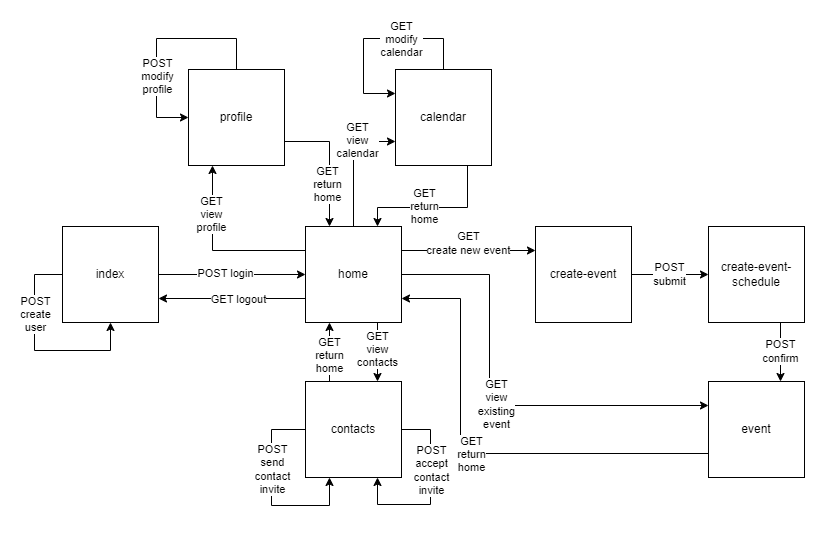

The diagram above was exported from draw.io. Its source (the exported page's mxGraphModel, read from the mxfile embedded in the PNG):
<mxGraphModel dx="2155" dy="569" grid="0" gridSize="10" guides="1" tooltips="1" connect="1" arrows="1" fold="1" page="0" pageScale="1" pageWidth="827" pageHeight="1169" math="0" shadow="0">
  <root>
    <mxCell id="0" />
    <mxCell id="1" parent="0" />
    <mxCell id="1iBje93t3zZCaM8THvnG-5" value="index" style="whiteSpace=wrap;html=1;aspect=fixed;" parent="1" vertex="1">
      <mxGeometry x="-1008" y="532" width="96" height="96" as="geometry" />
    </mxCell>
    <mxCell id="1iBje93t3zZCaM8THvnG-7" value="home" style="whiteSpace=wrap;html=1;aspect=fixed;" parent="1" vertex="1">
      <mxGeometry x="-765" y="532" width="96" height="96" as="geometry" />
    </mxCell>
    <mxCell id="1iBje93t3zZCaM8THvnG-8" value="contacts" style="whiteSpace=wrap;html=1;aspect=fixed;" parent="1" vertex="1">
      <mxGeometry x="-765" y="687" width="96" height="96" as="geometry" />
    </mxCell>
    <mxCell id="1iBje93t3zZCaM8THvnG-9" value="create-event" style="whiteSpace=wrap;html=1;aspect=fixed;" parent="1" vertex="1">
      <mxGeometry x="-535" y="532" width="96" height="96" as="geometry" />
    </mxCell>
    <mxCell id="1iBje93t3zZCaM8THvnG-10" value="event" style="whiteSpace=wrap;html=1;aspect=fixed;" parent="1" vertex="1">
      <mxGeometry x="-362" y="687" width="96" height="96" as="geometry" />
    </mxCell>
    <mxCell id="1iBje93t3zZCaM8THvnG-11" value="profile" style="whiteSpace=wrap;html=1;aspect=fixed;" parent="1" vertex="1">
      <mxGeometry x="-882" y="375" width="96" height="96" as="geometry" />
    </mxCell>
    <mxCell id="1iBje93t3zZCaM8THvnG-18" value="" style="endArrow=classic;html=1;rounded=0;exitX=1;exitY=0.5;exitDx=0;exitDy=0;entryX=0;entryY=0.5;entryDx=0;entryDy=0;" parent="1" source="1iBje93t3zZCaM8THvnG-5" target="1iBje93t3zZCaM8THvnG-7" edge="1">
      <mxGeometry width="50" height="50" relative="1" as="geometry">
        <mxPoint x="-877" y="707" as="sourcePoint" />
        <mxPoint x="-827" y="657" as="targetPoint" />
      </mxGeometry>
    </mxCell>
    <mxCell id="1iBje93t3zZCaM8THvnG-19" value="POST login" style="edgeLabel;html=1;align=center;verticalAlign=middle;resizable=0;points=[];" parent="1iBje93t3zZCaM8THvnG-18" vertex="1" connectable="0">
      <mxGeometry x="-0.0932" y="1" relative="1" as="geometry">
        <mxPoint as="offset" />
      </mxGeometry>
    </mxCell>
    <mxCell id="1iBje93t3zZCaM8THvnG-20" value="" style="endArrow=classic;html=1;rounded=0;entryX=1;entryY=0.75;entryDx=0;entryDy=0;exitX=0;exitY=0.75;exitDx=0;exitDy=0;" parent="1" source="1iBje93t3zZCaM8THvnG-7" target="1iBje93t3zZCaM8THvnG-5" edge="1">
      <mxGeometry width="50" height="50" relative="1" as="geometry">
        <mxPoint x="-863" y="684" as="sourcePoint" />
        <mxPoint x="-757" y="601" as="targetPoint" />
      </mxGeometry>
    </mxCell>
    <mxCell id="1iBje93t3zZCaM8THvnG-21" value="login" style="edgeLabel;html=1;align=center;verticalAlign=middle;resizable=0;points=[];" parent="1iBje93t3zZCaM8THvnG-20" vertex="1" connectable="0">
      <mxGeometry x="-0.0932" y="1" relative="1" as="geometry">
        <mxPoint as="offset" />
      </mxGeometry>
    </mxCell>
    <mxCell id="1iBje93t3zZCaM8THvnG-22" value="GET logout" style="edgeLabel;html=1;align=center;verticalAlign=middle;resizable=0;points=[];" parent="1iBje93t3zZCaM8THvnG-20" vertex="1" connectable="0">
      <mxGeometry x="-0.0843" y="1" relative="1" as="geometry">
        <mxPoint as="offset" />
      </mxGeometry>
    </mxCell>
    <mxCell id="1iBje93t3zZCaM8THvnG-24" value="" style="curved=0;endArrow=classic;html=1;rounded=0;entryX=0.5;entryY=1;entryDx=0;entryDy=0;exitX=0;exitY=0.5;exitDx=0;exitDy=0;" parent="1" source="1iBje93t3zZCaM8THvnG-5" target="1iBje93t3zZCaM8THvnG-5" edge="1">
      <mxGeometry width="50" height="50" relative="1" as="geometry">
        <mxPoint x="-953" y="731" as="sourcePoint" />
        <mxPoint x="-903" y="681" as="targetPoint" />
        <Array as="points">
          <mxPoint x="-1036" y="580" />
          <mxPoint x="-1036" y="656" />
          <mxPoint x="-960" y="656" />
        </Array>
      </mxGeometry>
    </mxCell>
    <mxCell id="1iBje93t3zZCaM8THvnG-25" value="POST&lt;br&gt;create&lt;br&gt;user" style="edgeLabel;html=1;align=center;verticalAlign=middle;resizable=0;points=[];" parent="1iBje93t3zZCaM8THvnG-24" vertex="1" connectable="0">
      <mxGeometry x="-0.2594" relative="1" as="geometry">
        <mxPoint x="1" y="-10" as="offset" />
      </mxGeometry>
    </mxCell>
    <mxCell id="1iBje93t3zZCaM8THvnG-26" value="GET&lt;br&gt;create new event" style="endArrow=classic;html=1;rounded=0;exitX=1;exitY=0.25;exitDx=0;exitDy=0;entryX=0;entryY=0.25;entryDx=0;entryDy=0;" parent="1" source="1iBje93t3zZCaM8THvnG-7" target="1iBje93t3zZCaM8THvnG-9" edge="1">
      <mxGeometry y="7" width="50" height="50" relative="1" as="geometry">
        <mxPoint x="-664" y="471" as="sourcePoint" />
        <mxPoint x="-517" y="471" as="targetPoint" />
        <mxPoint as="offset" />
      </mxGeometry>
    </mxCell>
    <mxCell id="1iBje93t3zZCaM8THvnG-33" value="POST&lt;br&gt;confirm" style="endArrow=classic;html=1;rounded=0;exitX=0.75;exitY=1;exitDx=0;exitDy=0;entryX=0.75;entryY=0;entryDx=0;entryDy=0;" parent="1" source="6GJR4jajhVbXZ2bp6j6A-1" target="1iBje93t3zZCaM8THvnG-10" edge="1">
      <mxGeometry width="50" height="50" relative="1" as="geometry">
        <mxPoint x="-659" y="566" as="sourcePoint" />
        <mxPoint x="-525" y="566" as="targetPoint" />
      </mxGeometry>
    </mxCell>
    <mxCell id="1iBje93t3zZCaM8THvnG-34" value="" style="endArrow=classic;html=1;rounded=0;exitX=0.75;exitY=1;exitDx=0;exitDy=0;entryX=0.75;entryY=0;entryDx=0;entryDy=0;" parent="1" source="1iBje93t3zZCaM8THvnG-7" target="1iBje93t3zZCaM8THvnG-8" edge="1">
      <mxGeometry width="50" height="50" relative="1" as="geometry">
        <mxPoint x="-731" y="542" as="sourcePoint" />
        <mxPoint x="-731" y="476" as="targetPoint" />
      </mxGeometry>
    </mxCell>
    <mxCell id="1iBje93t3zZCaM8THvnG-35" value="login" style="edgeLabel;html=1;align=center;verticalAlign=middle;resizable=0;points=[];" parent="1iBje93t3zZCaM8THvnG-34" vertex="1" connectable="0">
      <mxGeometry x="-0.0932" y="1" relative="1" as="geometry">
        <mxPoint as="offset" />
      </mxGeometry>
    </mxCell>
    <mxCell id="1iBje93t3zZCaM8THvnG-36" value="GET&lt;br&gt;view&lt;br&gt;contacts" style="edgeLabel;html=1;align=center;verticalAlign=middle;resizable=0;points=[];" parent="1iBje93t3zZCaM8THvnG-34" vertex="1" connectable="0">
      <mxGeometry x="-0.0988" relative="1" as="geometry">
        <mxPoint as="offset" />
      </mxGeometry>
    </mxCell>
    <mxCell id="1iBje93t3zZCaM8THvnG-39" value="" style="curved=0;endArrow=classic;html=1;rounded=0;entryX=0;entryY=0.25;entryDx=0;entryDy=0;exitX=1;exitY=0.5;exitDx=0;exitDy=0;" parent="1" source="1iBje93t3zZCaM8THvnG-7" target="1iBje93t3zZCaM8THvnG-10" edge="1">
      <mxGeometry width="50" height="50" relative="1" as="geometry">
        <mxPoint x="-646" y="584" as="sourcePoint" />
        <mxPoint x="-556" y="655" as="targetPoint" />
        <Array as="points">
          <mxPoint x="-581" y="580" />
          <mxPoint x="-581" y="711" />
        </Array>
      </mxGeometry>
    </mxCell>
    <mxCell id="1iBje93t3zZCaM8THvnG-40" value="GET&lt;br&gt;view&lt;br&gt;existing&lt;br&gt;event" style="edgeLabel;html=1;align=center;verticalAlign=middle;resizable=0;points=[];" parent="1iBje93t3zZCaM8THvnG-39" vertex="1" connectable="0">
      <mxGeometry x="0.0276" y="1" relative="1" as="geometry">
        <mxPoint as="offset" />
      </mxGeometry>
    </mxCell>
    <mxCell id="1iBje93t3zZCaM8THvnG-42" value="" style="curved=0;endArrow=classic;html=1;rounded=0;entryX=0;entryY=0.5;entryDx=0;entryDy=0;exitX=0.5;exitY=0;exitDx=0;exitDy=0;" parent="1" source="1iBje93t3zZCaM8THvnG-11" target="1iBje93t3zZCaM8THvnG-11" edge="1">
      <mxGeometry width="50" height="50" relative="1" as="geometry">
        <mxPoint x="-979" y="350" as="sourcePoint" />
        <mxPoint x="-931" y="398" as="targetPoint" />
        <Array as="points">
          <mxPoint x="-834" y="344" />
          <mxPoint x="-914" y="344" />
          <mxPoint x="-914" y="423" />
        </Array>
      </mxGeometry>
    </mxCell>
    <mxCell id="1iBje93t3zZCaM8THvnG-43" value="POST&lt;br&gt;modify&lt;br&gt;profile" style="edgeLabel;html=1;align=center;verticalAlign=middle;resizable=0;points=[];" parent="1iBje93t3zZCaM8THvnG-42" vertex="1" connectable="0">
      <mxGeometry x="-0.2594" relative="1" as="geometry">
        <mxPoint x="-29" y="38" as="offset" />
      </mxGeometry>
    </mxCell>
    <mxCell id="1iBje93t3zZCaM8THvnG-45" value="" style="curved=0;endArrow=classic;html=1;rounded=0;entryX=1;entryY=0.75;entryDx=0;entryDy=0;exitX=0;exitY=0.75;exitDx=0;exitDy=0;" parent="1" source="1iBje93t3zZCaM8THvnG-10" target="1iBje93t3zZCaM8THvnG-7" edge="1">
      <mxGeometry width="50" height="50" relative="1" as="geometry">
        <mxPoint x="-683" y="646" as="sourcePoint" />
        <mxPoint x="-549" y="777" as="targetPoint" />
        <Array as="points">
          <mxPoint x="-610" y="759" />
          <mxPoint x="-610" y="604" />
        </Array>
      </mxGeometry>
    </mxCell>
    <mxCell id="1iBje93t3zZCaM8THvnG-46" value="GET&lt;br&gt;return&lt;br&gt;home" style="edgeLabel;html=1;align=center;verticalAlign=middle;resizable=0;points=[];" parent="1iBje93t3zZCaM8THvnG-45" vertex="1" connectable="0">
      <mxGeometry x="0.0276" y="1" relative="1" as="geometry">
        <mxPoint as="offset" />
      </mxGeometry>
    </mxCell>
    <mxCell id="1iBje93t3zZCaM8THvnG-47" value="" style="endArrow=classic;html=1;rounded=0;exitX=0.25;exitY=0;exitDx=0;exitDy=0;entryX=0.25;entryY=1;entryDx=0;entryDy=0;" parent="1" source="1iBje93t3zZCaM8THvnG-8" target="1iBje93t3zZCaM8THvnG-7" edge="1">
      <mxGeometry width="50" height="50" relative="1" as="geometry">
        <mxPoint x="-731" y="542" as="sourcePoint" />
        <mxPoint x="-731" y="476" as="targetPoint" />
      </mxGeometry>
    </mxCell>
    <mxCell id="1iBje93t3zZCaM8THvnG-48" value="login" style="edgeLabel;html=1;align=center;verticalAlign=middle;resizable=0;points=[];" parent="1iBje93t3zZCaM8THvnG-47" vertex="1" connectable="0">
      <mxGeometry x="-0.0932" y="1" relative="1" as="geometry">
        <mxPoint as="offset" />
      </mxGeometry>
    </mxCell>
    <mxCell id="1iBje93t3zZCaM8THvnG-49" value="GET&lt;br&gt;return&lt;br&gt;home" style="edgeLabel;html=1;align=center;verticalAlign=middle;resizable=0;points=[];" parent="1iBje93t3zZCaM8THvnG-47" vertex="1" connectable="0">
      <mxGeometry x="-0.0988" relative="1" as="geometry">
        <mxPoint as="offset" />
      </mxGeometry>
    </mxCell>
    <mxCell id="1iBje93t3zZCaM8THvnG-53" value="" style="curved=0;endArrow=classic;html=1;rounded=0;entryX=0.25;entryY=1;entryDx=0;entryDy=0;exitX=0;exitY=0.5;exitDx=0;exitDy=0;" parent="1" source="1iBje93t3zZCaM8THvnG-8" target="1iBje93t3zZCaM8THvnG-8" edge="1">
      <mxGeometry width="50" height="50" relative="1" as="geometry">
        <mxPoint x="-771" y="735" as="sourcePoint" />
        <mxPoint x="-723" y="783" as="targetPoint" />
        <Array as="points">
          <mxPoint x="-799" y="735" />
          <mxPoint x="-799" y="811" />
          <mxPoint x="-741" y="811" />
        </Array>
      </mxGeometry>
    </mxCell>
    <mxCell id="1iBje93t3zZCaM8THvnG-54" value="POST&lt;br&gt;send&lt;br&gt;contact&lt;br&gt;invite" style="edgeLabel;html=1;align=center;verticalAlign=middle;resizable=0;points=[];" parent="1iBje93t3zZCaM8THvnG-53" vertex="1" connectable="0">
      <mxGeometry x="-0.2594" relative="1" as="geometry">
        <mxPoint x="1" y="1" as="offset" />
      </mxGeometry>
    </mxCell>
    <mxCell id="1iBje93t3zZCaM8THvnG-55" value="" style="curved=0;endArrow=classic;html=1;rounded=0;entryX=0.75;entryY=1;entryDx=0;entryDy=0;exitX=1;exitY=0.5;exitDx=0;exitDy=0;" parent="1" source="1iBje93t3zZCaM8THvnG-8" target="1iBje93t3zZCaM8THvnG-8" edge="1">
      <mxGeometry width="50" height="50" relative="1" as="geometry">
        <mxPoint x="-755" y="745" as="sourcePoint" />
        <mxPoint x="-731" y="793" as="targetPoint" />
        <Array as="points">
          <mxPoint x="-640" y="735" />
          <mxPoint x="-640" y="810" />
          <mxPoint x="-693" y="810" />
        </Array>
      </mxGeometry>
    </mxCell>
    <mxCell id="1iBje93t3zZCaM8THvnG-56" value="POST&lt;br&gt;accept&lt;br&gt;contact&lt;br&gt;invite" style="edgeLabel;html=1;align=center;verticalAlign=middle;resizable=0;points=[];" parent="1iBje93t3zZCaM8THvnG-55" vertex="1" connectable="0">
      <mxGeometry x="-0.2594" relative="1" as="geometry">
        <mxPoint x="1" y="1" as="offset" />
      </mxGeometry>
    </mxCell>
    <mxCell id="6GJR4jajhVbXZ2bp6j6A-1" value="create-event-schedule" style="whiteSpace=wrap;html=1;aspect=fixed;" vertex="1" parent="1">
      <mxGeometry x="-362" y="532" width="96" height="96" as="geometry" />
    </mxCell>
    <mxCell id="6GJR4jajhVbXZ2bp6j6A-2" value="POST&lt;br&gt;submit" style="endArrow=classic;html=1;rounded=0;exitX=1;exitY=0.5;exitDx=0;exitDy=0;entryX=0;entryY=0.5;entryDx=0;entryDy=0;" edge="1" parent="1" source="1iBje93t3zZCaM8THvnG-9" target="6GJR4jajhVbXZ2bp6j6A-1">
      <mxGeometry width="50" height="50" relative="1" as="geometry">
        <mxPoint x="-453" y="638" as="sourcePoint" />
        <mxPoint x="-453" y="697" as="targetPoint" />
      </mxGeometry>
    </mxCell>
    <mxCell id="6GJR4jajhVbXZ2bp6j6A-3" value="calendar" style="whiteSpace=wrap;html=1;aspect=fixed;" vertex="1" parent="1">
      <mxGeometry x="-675" y="375" width="96" height="96" as="geometry" />
    </mxCell>
    <mxCell id="6GJR4jajhVbXZ2bp6j6A-4" value="" style="curved=0;endArrow=classic;html=1;rounded=0;entryX=0;entryY=0.25;entryDx=0;entryDy=0;exitX=0.5;exitY=0;exitDx=0;exitDy=0;" edge="1" parent="1" source="6GJR4jajhVbXZ2bp6j6A-3" target="6GJR4jajhVbXZ2bp6j6A-3">
      <mxGeometry width="50" height="50" relative="1" as="geometry">
        <mxPoint x="-772" y="350" as="sourcePoint" />
        <mxPoint x="-724" y="398" as="targetPoint" />
        <Array as="points">
          <mxPoint x="-627" y="344" />
          <mxPoint x="-707" y="344" />
          <mxPoint x="-707" y="399" />
        </Array>
      </mxGeometry>
    </mxCell>
    <mxCell id="6GJR4jajhVbXZ2bp6j6A-5" value="GET&lt;br&gt;modify&lt;br&gt;calendar" style="edgeLabel;html=1;align=center;verticalAlign=middle;resizable=0;points=[];" vertex="1" connectable="0" parent="6GJR4jajhVbXZ2bp6j6A-4">
      <mxGeometry x="-0.2594" relative="1" as="geometry">
        <mxPoint y="1" as="offset" />
      </mxGeometry>
    </mxCell>
    <mxCell id="6GJR4jajhVbXZ2bp6j6A-8" value="" style="curved=0;endArrow=classic;html=1;rounded=0;entryX=0.25;entryY=1;entryDx=0;entryDy=0;exitX=0;exitY=0.25;exitDx=0;exitDy=0;" edge="1" parent="1" source="1iBje93t3zZCaM8THvnG-7" target="1iBje93t3zZCaM8THvnG-11">
      <mxGeometry width="50" height="50" relative="1" as="geometry">
        <mxPoint x="-786" y="510" as="sourcePoint" />
        <mxPoint x="-1093" y="355" as="targetPoint" />
        <Array as="points">
          <mxPoint x="-858" y="556" />
          <mxPoint x="-858" y="519" />
        </Array>
      </mxGeometry>
    </mxCell>
    <mxCell id="6GJR4jajhVbXZ2bp6j6A-9" value="GET&lt;br&gt;view&lt;br&gt;profile" style="edgeLabel;html=1;align=center;verticalAlign=middle;resizable=0;points=[];" vertex="1" connectable="0" parent="6GJR4jajhVbXZ2bp6j6A-8">
      <mxGeometry x="0.0276" y="1" relative="1" as="geometry">
        <mxPoint x="-3" y="-37" as="offset" />
      </mxGeometry>
    </mxCell>
    <mxCell id="6GJR4jajhVbXZ2bp6j6A-10" value="" style="curved=0;endArrow=none;html=1;rounded=0;entryX=1;entryY=0.75;entryDx=0;entryDy=0;exitX=0.25;exitY=0;exitDx=0;exitDy=0;startArrow=classic;startFill=1;endFill=0;" edge="1" parent="1" source="1iBje93t3zZCaM8THvnG-7" target="1iBje93t3zZCaM8THvnG-11">
      <mxGeometry width="50" height="50" relative="1" as="geometry">
        <mxPoint x="-677" y="511" as="sourcePoint" />
        <mxPoint x="-770" y="426" as="targetPoint" />
        <Array as="points">
          <mxPoint x="-741" y="496" />
          <mxPoint x="-741" y="447" />
        </Array>
      </mxGeometry>
    </mxCell>
    <mxCell id="6GJR4jajhVbXZ2bp6j6A-11" value="GET&lt;br&gt;return&lt;br&gt;home" style="edgeLabel;html=1;align=center;verticalAlign=middle;resizable=0;points=[];" vertex="1" connectable="0" parent="6GJR4jajhVbXZ2bp6j6A-10">
      <mxGeometry x="0.0276" y="1" relative="1" as="geometry">
        <mxPoint x="-1" y="24" as="offset" />
      </mxGeometry>
    </mxCell>
    <mxCell id="6GJR4jajhVbXZ2bp6j6A-12" value="" style="curved=0;endArrow=classic;html=1;rounded=0;entryX=0;entryY=0.75;entryDx=0;entryDy=0;exitX=0.5;exitY=0;exitDx=0;exitDy=0;startArrow=none;startFill=0;endFill=1;" edge="1" parent="1" source="1iBje93t3zZCaM8THvnG-7" target="6GJR4jajhVbXZ2bp6j6A-3">
      <mxGeometry width="50" height="50" relative="1" as="geometry">
        <mxPoint x="-697" y="532" as="sourcePoint" />
        <mxPoint x="-742" y="447" as="targetPoint" />
        <Array as="points">
          <mxPoint x="-717" y="447" />
        </Array>
      </mxGeometry>
    </mxCell>
    <mxCell id="6GJR4jajhVbXZ2bp6j6A-13" value="GET&lt;br&gt;view&lt;br&gt;calendar" style="edgeLabel;html=1;align=center;verticalAlign=middle;resizable=0;points=[];" vertex="1" connectable="0" parent="6GJR4jajhVbXZ2bp6j6A-12">
      <mxGeometry x="0.0276" y="1" relative="1" as="geometry">
        <mxPoint x="5" y="-21" as="offset" />
      </mxGeometry>
    </mxCell>
    <mxCell id="6GJR4jajhVbXZ2bp6j6A-14" value="" style="curved=0;endArrow=none;html=1;rounded=0;entryX=0.75;entryY=1;entryDx=0;entryDy=0;exitX=0.75;exitY=0;exitDx=0;exitDy=0;startArrow=classic;startFill=1;endFill=0;" edge="1" parent="1" source="1iBje93t3zZCaM8THvnG-7" target="6GJR4jajhVbXZ2bp6j6A-3">
      <mxGeometry width="50" height="50" relative="1" as="geometry">
        <mxPoint x="-596" y="357.5" as="sourcePoint" />
        <mxPoint x="-289" y="488.5" as="targetPoint" />
        <Array as="points">
          <mxPoint x="-693" y="513" />
          <mxPoint x="-603" y="513" />
        </Array>
      </mxGeometry>
    </mxCell>
    <mxCell id="6GJR4jajhVbXZ2bp6j6A-15" value="GET&lt;br&gt;return&lt;br&gt;home" style="edgeLabel;html=1;align=center;verticalAlign=middle;resizable=0;points=[];" vertex="1" connectable="0" parent="6GJR4jajhVbXZ2bp6j6A-14">
      <mxGeometry x="0.0276" y="1" relative="1" as="geometry">
        <mxPoint x="-12" as="offset" />
      </mxGeometry>
    </mxCell>
  </root>
</mxGraphModel>